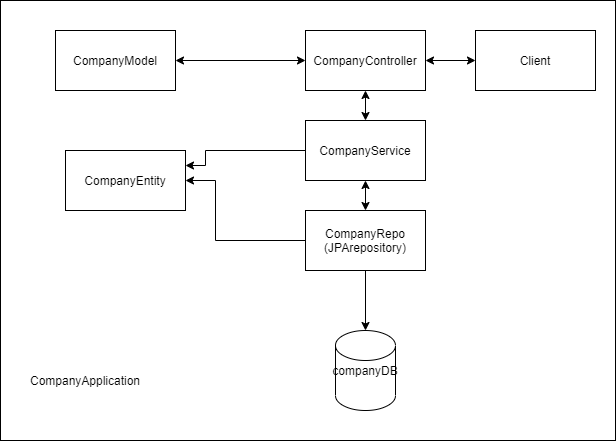

The diagram above was exported from draw.io. Its source (the exported page's mxGraphModel, read from the mxfile embedded in the PNG):
<mxGraphModel dx="1138" dy="471" grid="1" gridSize="10" guides="1" tooltips="1" connect="1" arrows="1" fold="1" page="1" pageScale="1" pageWidth="850" pageHeight="1100" math="0" shadow="0">
  <root>
    <mxCell id="0" />
    <mxCell id="1" parent="0" />
    <mxCell id="2" value="" style="rounded=0;whiteSpace=wrap;html=1;" vertex="1" parent="1">
      <mxGeometry x="155" y="610" width="615" height="440" as="geometry" />
    </mxCell>
    <mxCell id="3" value="CompanyModel" style="rounded=0;whiteSpace=wrap;html=1;" vertex="1" parent="1">
      <mxGeometry x="210" y="640" width="120" height="60" as="geometry" />
    </mxCell>
    <mxCell id="4" value="CompanyController" style="rounded=0;whiteSpace=wrap;html=1;" vertex="1" parent="1">
      <mxGeometry x="460" y="640" width="120" height="60" as="geometry" />
    </mxCell>
    <mxCell id="5" style="edgeStyle=orthogonalEdgeStyle;rounded=0;orthogonalLoop=1;jettySize=auto;html=1;entryX=1;entryY=0.25;entryDx=0;entryDy=0;" edge="1" source="6" target="14" parent="1">
      <mxGeometry relative="1" as="geometry">
        <Array as="points">
          <mxPoint x="360" y="760" />
          <mxPoint x="360" y="775" />
        </Array>
      </mxGeometry>
    </mxCell>
    <mxCell id="6" value="CompanyService" style="rounded=0;whiteSpace=wrap;html=1;" vertex="1" parent="1">
      <mxGeometry x="460" y="730" width="120" height="60" as="geometry" />
    </mxCell>
    <mxCell id="7" style="edgeStyle=orthogonalEdgeStyle;rounded=0;orthogonalLoop=1;jettySize=auto;html=1;entryX=1;entryY=0.5;entryDx=0;entryDy=0;" edge="1" source="9" target="14" parent="1">
      <mxGeometry relative="1" as="geometry">
        <mxPoint x="340.9999999999999" y="770" as="targetPoint" />
        <Array as="points">
          <mxPoint x="370" y="850" />
          <mxPoint x="370" y="790" />
        </Array>
      </mxGeometry>
    </mxCell>
    <mxCell id="8" style="edgeStyle=orthogonalEdgeStyle;rounded=0;orthogonalLoop=1;jettySize=auto;html=1;" edge="1" source="9" target="10" parent="1">
      <mxGeometry relative="1" as="geometry" />
    </mxCell>
    <mxCell id="9" value="CompanyRepo&lt;br&gt;(JPArepository)" style="rounded=0;whiteSpace=wrap;html=1;" vertex="1" parent="1">
      <mxGeometry x="460" y="820" width="120" height="60" as="geometry" />
    </mxCell>
    <mxCell id="10" value="companyDB" style="shape=cylinder2;whiteSpace=wrap;html=1;boundedLbl=1;backgroundOutline=1;size=15;" vertex="1" parent="1">
      <mxGeometry x="490" y="940" width="60" height="80" as="geometry" />
    </mxCell>
    <mxCell id="11" value="" style="endArrow=classic;startArrow=classic;html=1;entryX=0.5;entryY=1;entryDx=0;entryDy=0;exitX=0.5;exitY=0;exitDx=0;exitDy=0;" edge="1" source="6" target="4" parent="1">
      <mxGeometry width="50" height="50" relative="1" as="geometry">
        <mxPoint x="410" y="760" as="sourcePoint" />
        <mxPoint x="460" y="710" as="targetPoint" />
      </mxGeometry>
    </mxCell>
    <mxCell id="12" value="" style="endArrow=classic;startArrow=classic;html=1;entryX=0.5;entryY=0;entryDx=0;entryDy=0;exitX=0.5;exitY=1;exitDx=0;exitDy=0;" edge="1" source="6" target="9" parent="1">
      <mxGeometry width="50" height="50" relative="1" as="geometry">
        <mxPoint x="530" y="740" as="sourcePoint" />
        <mxPoint x="530" y="710" as="targetPoint" />
      </mxGeometry>
    </mxCell>
    <mxCell id="13" value="CompanyApplication" style="text;html=1;strokeColor=none;fillColor=none;align=center;verticalAlign=middle;whiteSpace=wrap;rounded=0;" vertex="1" parent="1">
      <mxGeometry x="220" y="980" width="40" height="20" as="geometry" />
    </mxCell>
    <mxCell id="14" value="CompanyEntity" style="rounded=0;whiteSpace=wrap;html=1;" vertex="1" parent="1">
      <mxGeometry x="220" y="760" width="120" height="60" as="geometry" />
    </mxCell>
    <mxCell id="15" value="" style="endArrow=classic;startArrow=classic;html=1;exitX=1;exitY=0.5;exitDx=0;exitDy=0;entryX=0;entryY=0.5;entryDx=0;entryDy=0;" edge="1" source="3" target="4" parent="1">
      <mxGeometry width="50" height="50" relative="1" as="geometry">
        <mxPoint x="400" y="720" as="sourcePoint" />
        <mxPoint x="450" y="670" as="targetPoint" />
      </mxGeometry>
    </mxCell>
    <mxCell id="16" value="Client" style="rounded=0;whiteSpace=wrap;html=1;" vertex="1" parent="1">
      <mxGeometry x="630" y="640" width="120" height="60" as="geometry" />
    </mxCell>
    <mxCell id="17" value="" style="endArrow=classic;startArrow=classic;html=1;entryX=0;entryY=0.5;entryDx=0;entryDy=0;exitX=1;exitY=0.5;exitDx=0;exitDy=0;" edge="1" source="4" target="16" parent="1">
      <mxGeometry width="50" height="50" relative="1" as="geometry">
        <mxPoint x="400" y="690" as="sourcePoint" />
        <mxPoint x="450" y="640" as="targetPoint" />
      </mxGeometry>
    </mxCell>
  </root>
</mxGraphModel>